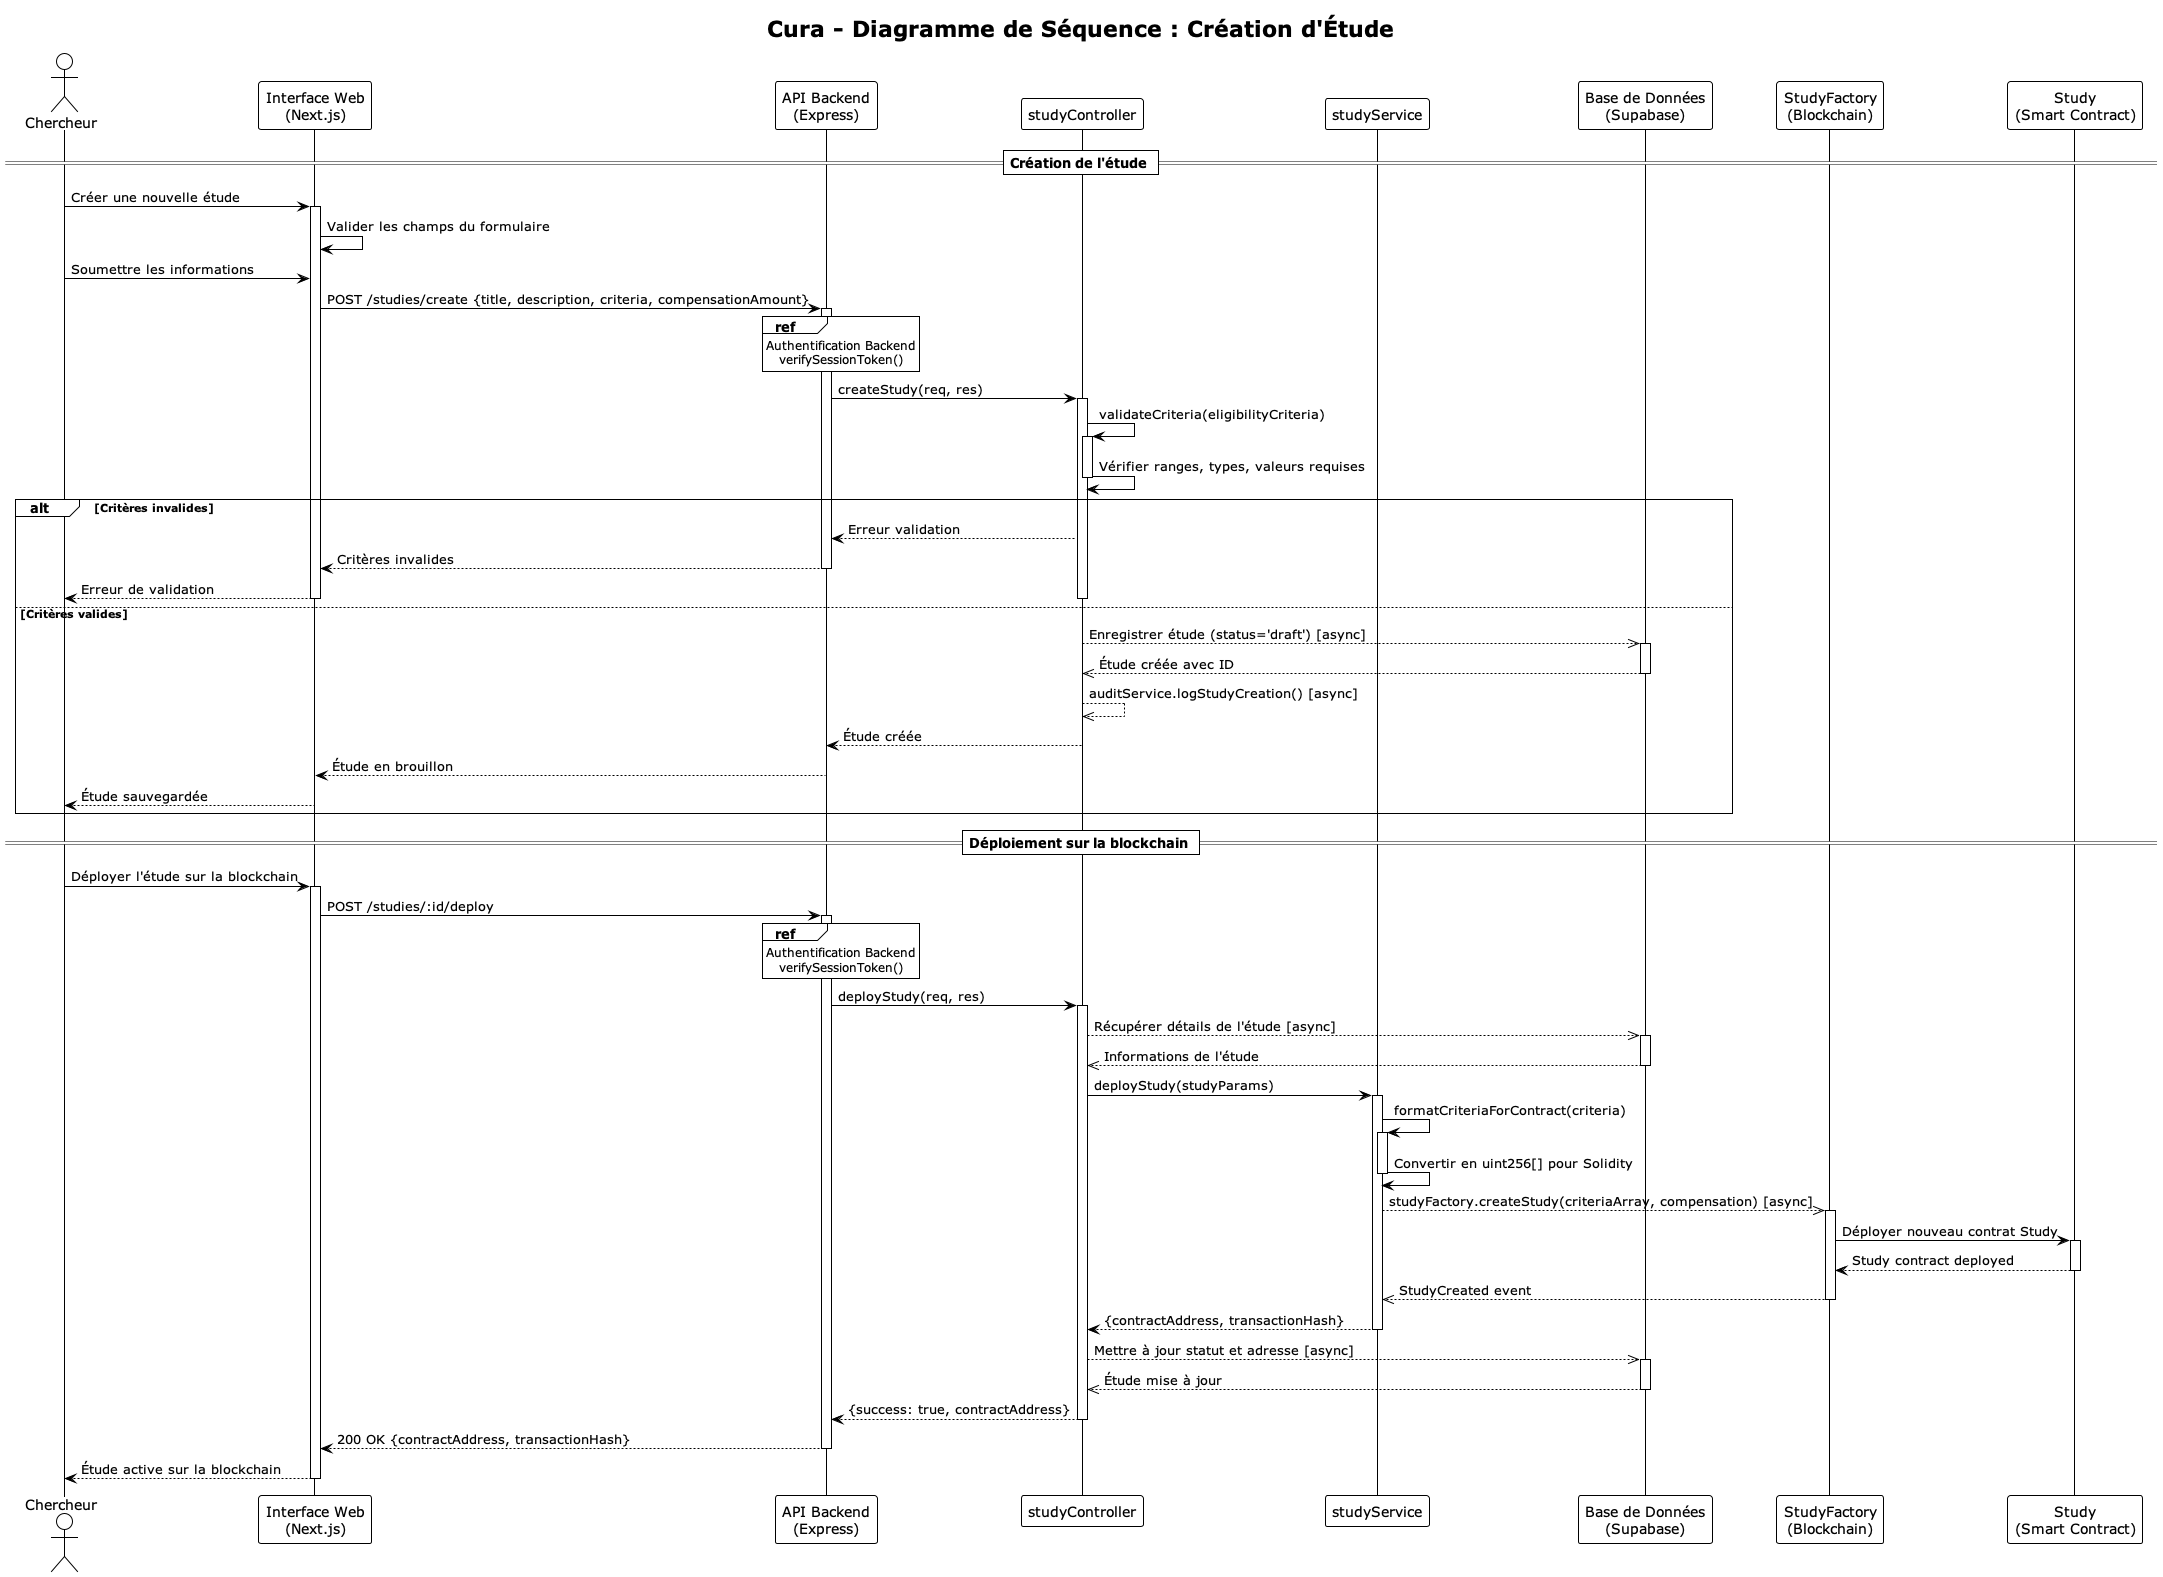

The diagram above was rendered by PlantUML. Its source (embedded in the PNG):
@startuml Creation_Etude_Sequence
!theme plain

title Cura - Diagramme de Séquence : Création d'Étude

actor "Chercheur" as Researcher
participant "Interface Web\n(Next.js)" as Frontend
participant "API Backend\n(Express)" as Backend
participant "studyController" as Controller
participant "studyService" as Service
participant "Base de Données\n(Supabase)" as Database
participant "StudyFactory\n(Blockchain)" as Factory
participant "Study\n(Smart Contract)" as StudyContract

== Création de l'étude ==
Researcher -> Frontend : Créer une nouvelle étude
activate Frontend
Frontend -> Frontend : Valider les champs du formulaire
Researcher -> Frontend : Soumettre les informations

Frontend -> Backend : POST /studies/create {title, description, criteria, compensationAmount}
activate Backend

ref over Backend
    Authentification Backend
    verifySessionToken()
end ref

Backend -> Controller : createStudy(req, res)
activate Controller

Controller -> Controller : validateCriteria(eligibilityCriteria)
activate Controller
Controller -> Controller : Vérifier ranges, types, valeurs requises
deactivate Controller

alt Critères invalides
    Controller --> Backend : Erreur validation
    Backend --> Frontend : Critères invalides
    deactivate Backend
    Frontend --> Researcher : Erreur de validation
    deactivate Controller
    deactivate Frontend
else Critères valides
    Controller -->> Database : Enregistrer étude (status='draft') [async]
    activate Database
    Database -->> Controller : Étude créée avec ID
    deactivate Database
    
    Controller -->> Controller : auditService.logStudyCreation() [async]
    
    Controller --> Backend : Étude créée
    deactivate Controller
    Backend --> Frontend : Étude en brouillon
    deactivate Backend
    Frontend --> Researcher : Étude sauvegardée
    deactivate Frontend
end

== Déploiement sur la blockchain ==
Researcher -> Frontend : Déployer l'étude sur la blockchain
activate Frontend
Frontend -> Backend : POST /studies/:id/deploy
activate Backend

ref over Backend
    Authentification Backend
    verifySessionToken()
end ref

Backend -> Controller : deployStudy(req, res)
activate Controller

Controller -->> Database : Récupérer détails de l'étude [async]
activate Database
Database -->> Controller : Informations de l'étude
deactivate Database

Controller -> Service : deployStudy(studyParams)
activate Service

Service -> Service : formatCriteriaForContract(criteria)
activate Service
Service -> Service : Convertir en uint256[] pour Solidity
deactivate Service
Service -->> Factory : studyFactory.createStudy(criteriaArray, compensation) [async]
activate Factory
Factory -> StudyContract : Déployer nouveau contrat Study
activate StudyContract
StudyContract --> Factory : Study contract deployed
deactivate StudyContract
Factory -->> Service : StudyCreated event
deactivate Factory
Service --> Controller : {contractAddress, transactionHash}
deactivate Service

Controller -->> Database : Mettre à jour statut et adresse [async]
activate Database
Database -->> Controller : Étude mise à jour
deactivate Database

Controller --> Backend : {success: true, contractAddress}
deactivate Controller
Backend --> Frontend : 200 OK {contractAddress, transactionHash}
deactivate Backend
Frontend --> Researcher : Étude active sur la blockchain
deactivate Frontend

@enduml